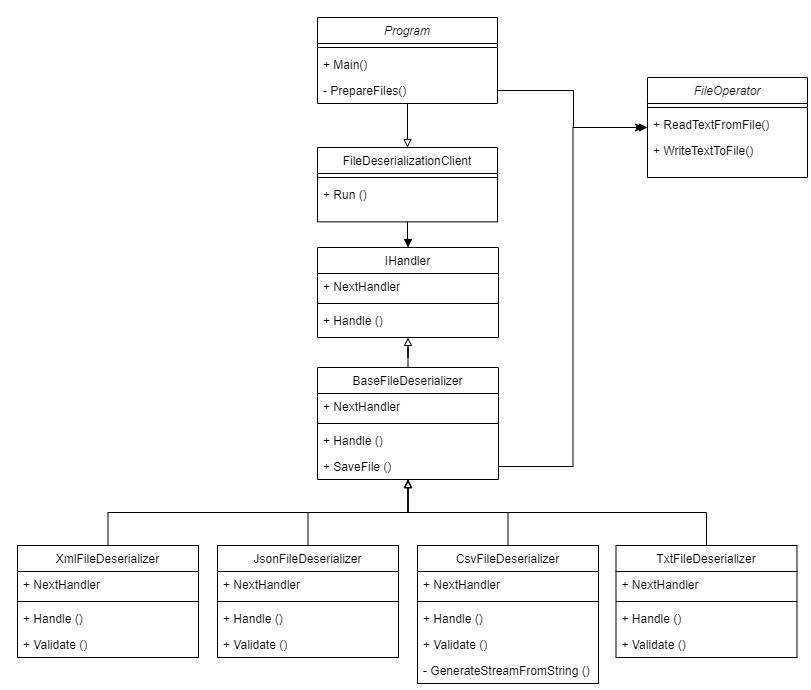

The diagram above was exported from draw.io. Its source (the exported page's mxGraphModel, read from the mxfile embedded in the PNG):
<mxGraphModel dx="1810" dy="1360" grid="1" gridSize="10" guides="1" tooltips="1" connect="1" arrows="1" fold="1" page="1" pageScale="1" pageWidth="827" pageHeight="1169" math="0" shadow="0">
  <root>
    <mxCell id="WIyWlLk6GJQsqaUBKTNV-0" />
    <mxCell id="WIyWlLk6GJQsqaUBKTNV-1" parent="WIyWlLk6GJQsqaUBKTNV-0" />
    <mxCell id="uc-9JXOFVDLEKdGtTpLK-46" style="edgeStyle=orthogonalEdgeStyle;rounded=0;orthogonalLoop=1;jettySize=auto;html=1;entryX=0;entryY=0.5;entryDx=0;entryDy=0;endArrow=classic;endFill=1;exitX=1;exitY=0.5;exitDx=0;exitDy=0;" parent="WIyWlLk6GJQsqaUBKTNV-1" source="MoNwIg5SrKwh_Tc2RHE5-56" edge="1">
      <mxGeometry relative="1" as="geometry">
        <mxPoint x="556" y="917" as="sourcePoint" />
        <mxPoint x="716" y="1000" as="targetPoint" />
        <Array as="points">
          <mxPoint x="646" y="963" />
          <mxPoint x="646" y="1000" />
        </Array>
      </mxGeometry>
    </mxCell>
    <mxCell id="MoNwIg5SrKwh_Tc2RHE5-14" style="edgeStyle=orthogonalEdgeStyle;rounded=0;orthogonalLoop=1;jettySize=auto;html=1;entryX=0.5;entryY=1;entryDx=0;entryDy=0;endArrow=block;endFill=0;exitX=0.5;exitY=0;exitDx=0;exitDy=0;" edge="1" parent="WIyWlLk6GJQsqaUBKTNV-1" source="MoNwIg5SrKwh_Tc2RHE5-9" target="uc-9JXOFVDLEKdGtTpLK-11">
      <mxGeometry relative="1" as="geometry" />
    </mxCell>
    <mxCell id="MoNwIg5SrKwh_Tc2RHE5-28" style="edgeStyle=orthogonalEdgeStyle;rounded=0;orthogonalLoop=1;jettySize=auto;html=1;endArrow=block;endFill=0;entryX=0.5;entryY=1;entryDx=0;entryDy=0;" edge="1" parent="WIyWlLk6GJQsqaUBKTNV-1" source="MoNwIg5SrKwh_Tc2RHE5-16" target="uc-9JXOFVDLEKdGtTpLK-11">
      <mxGeometry relative="1" as="geometry">
        <mxPoint x="430" y="1330" as="targetPoint" />
      </mxGeometry>
    </mxCell>
    <mxCell id="MoNwIg5SrKwh_Tc2RHE5-29" style="edgeStyle=orthogonalEdgeStyle;rounded=0;orthogonalLoop=1;jettySize=auto;html=1;endArrow=block;endFill=0;exitX=0.5;exitY=0;exitDx=0;exitDy=0;entryX=0.5;entryY=1;entryDx=0;entryDy=0;" edge="1" parent="WIyWlLk6GJQsqaUBKTNV-1" source="MoNwIg5SrKwh_Tc2RHE5-21" target="uc-9JXOFVDLEKdGtTpLK-11">
      <mxGeometry relative="1" as="geometry">
        <mxPoint x="430" y="1330" as="targetPoint" />
      </mxGeometry>
    </mxCell>
    <mxCell id="MoNwIg5SrKwh_Tc2RHE5-57" style="edgeStyle=orthogonalEdgeStyle;rounded=0;orthogonalLoop=1;jettySize=auto;html=1;entryX=0.5;entryY=0;entryDx=0;entryDy=0;endArrow=block;endFill=0;" edge="1" parent="WIyWlLk6GJQsqaUBKTNV-1" source="uc-9JXOFVDLEKdGtTpLK-39" target="MoNwIg5SrKwh_Tc2RHE5-36">
      <mxGeometry relative="1" as="geometry" />
    </mxCell>
    <mxCell id="uc-9JXOFVDLEKdGtTpLK-39" value="Program" style="swimlane;fontStyle=2;align=center;verticalAlign=top;childLayout=stackLayout;horizontal=1;startSize=26;horizontalStack=0;resizeParent=1;resizeLast=0;collapsible=1;marginBottom=0;rounded=0;shadow=0;strokeWidth=1;" parent="WIyWlLk6GJQsqaUBKTNV-1" vertex="1">
      <mxGeometry x="390" y="890" width="180" height="86" as="geometry">
        <mxRectangle x="230" y="140" width="160" height="26" as="alternateBounds" />
      </mxGeometry>
    </mxCell>
    <mxCell id="uc-9JXOFVDLEKdGtTpLK-40" value="" style="line;html=1;strokeWidth=1;align=left;verticalAlign=middle;spacingTop=-1;spacingLeft=3;spacingRight=3;rotatable=0;labelPosition=right;points=[];portConstraint=eastwest;" parent="uc-9JXOFVDLEKdGtTpLK-39" vertex="1">
      <mxGeometry y="26" width="180" height="8" as="geometry" />
    </mxCell>
    <mxCell id="uc-9JXOFVDLEKdGtTpLK-41" value="+ Main()" style="text;align=left;verticalAlign=top;spacingLeft=4;spacingRight=4;overflow=hidden;rotatable=0;points=[[0,0.5],[1,0.5]];portConstraint=eastwest;" parent="uc-9JXOFVDLEKdGtTpLK-39" vertex="1">
      <mxGeometry y="34" width="180" height="26" as="geometry" />
    </mxCell>
    <mxCell id="MoNwIg5SrKwh_Tc2RHE5-56" value="- PrepareFiles()" style="text;align=left;verticalAlign=top;spacingLeft=4;spacingRight=4;overflow=hidden;rotatable=0;points=[[0,0.5],[1,0.5]];portConstraint=eastwest;" vertex="1" parent="uc-9JXOFVDLEKdGtTpLK-39">
      <mxGeometry y="60" width="180" height="26" as="geometry" />
    </mxCell>
    <mxCell id="MoNwIg5SrKwh_Tc2RHE5-44" value="IHandler" style="swimlane;fontStyle=0;align=center;verticalAlign=top;childLayout=stackLayout;horizontal=1;startSize=26;horizontalStack=0;resizeParent=1;resizeLast=0;collapsible=1;marginBottom=0;rounded=0;shadow=0;strokeWidth=1;" vertex="1" parent="WIyWlLk6GJQsqaUBKTNV-1">
      <mxGeometry x="390" y="1120" width="181" height="90" as="geometry">
        <mxRectangle x="130" y="380" width="160" height="26" as="alternateBounds" />
      </mxGeometry>
    </mxCell>
    <mxCell id="MoNwIg5SrKwh_Tc2RHE5-45" value="+ NextHandler " style="text;align=left;verticalAlign=top;spacingLeft=4;spacingRight=4;overflow=hidden;rotatable=0;points=[[0,0.5],[1,0.5]];portConstraint=eastwest;" vertex="1" parent="MoNwIg5SrKwh_Tc2RHE5-44">
      <mxGeometry y="26" width="181" height="26" as="geometry" />
    </mxCell>
    <mxCell id="MoNwIg5SrKwh_Tc2RHE5-46" value="" style="line;html=1;strokeWidth=1;align=left;verticalAlign=middle;spacingTop=-1;spacingLeft=3;spacingRight=3;rotatable=0;labelPosition=right;points=[];portConstraint=eastwest;" vertex="1" parent="MoNwIg5SrKwh_Tc2RHE5-44">
      <mxGeometry y="52" width="181" height="8" as="geometry" />
    </mxCell>
    <mxCell id="MoNwIg5SrKwh_Tc2RHE5-47" value="+ Handle ()&#10;" style="text;align=left;verticalAlign=top;spacingLeft=4;spacingRight=4;overflow=hidden;rotatable=0;points=[[0,0.5],[1,0.5]];portConstraint=eastwest;" vertex="1" parent="MoNwIg5SrKwh_Tc2RHE5-44">
      <mxGeometry y="60" width="181" height="26" as="geometry" />
    </mxCell>
    <mxCell id="MoNwIg5SrKwh_Tc2RHE5-36" value="FileDeserializationClient" style="swimlane;fontStyle=0;align=center;verticalAlign=top;childLayout=stackLayout;horizontal=1;startSize=26;horizontalStack=0;resizeParent=1;resizeLast=0;collapsible=1;marginBottom=0;rounded=0;shadow=0;strokeWidth=1;" vertex="1" parent="WIyWlLk6GJQsqaUBKTNV-1">
      <mxGeometry x="390" y="1020" width="180" height="74.35" as="geometry">
        <mxRectangle x="130" y="380" width="160" height="26" as="alternateBounds" />
      </mxGeometry>
    </mxCell>
    <mxCell id="MoNwIg5SrKwh_Tc2RHE5-37" value="" style="line;html=1;strokeWidth=1;align=left;verticalAlign=middle;spacingTop=-1;spacingLeft=3;spacingRight=3;rotatable=0;labelPosition=right;points=[];portConstraint=eastwest;" vertex="1" parent="MoNwIg5SrKwh_Tc2RHE5-36">
      <mxGeometry y="26" width="180" height="8" as="geometry" />
    </mxCell>
    <mxCell id="MoNwIg5SrKwh_Tc2RHE5-38" value="+ Run ()" style="text;align=left;verticalAlign=top;spacingLeft=4;spacingRight=4;overflow=hidden;rotatable=0;points=[[0,0.5],[1,0.5]];portConstraint=eastwest;" vertex="1" parent="MoNwIg5SrKwh_Tc2RHE5-36">
      <mxGeometry y="34" width="180" height="26" as="geometry" />
    </mxCell>
    <mxCell id="MoNwIg5SrKwh_Tc2RHE5-9" value="XmlFileDeserializer" style="swimlane;fontStyle=0;align=center;verticalAlign=top;childLayout=stackLayout;horizontal=1;startSize=26;horizontalStack=0;resizeParent=1;resizeLast=0;collapsible=1;marginBottom=0;rounded=0;shadow=0;strokeWidth=1;" vertex="1" parent="WIyWlLk6GJQsqaUBKTNV-1">
      <mxGeometry x="90" y="1418" width="181" height="112" as="geometry">
        <mxRectangle x="130" y="380" width="160" height="26" as="alternateBounds" />
      </mxGeometry>
    </mxCell>
    <mxCell id="MoNwIg5SrKwh_Tc2RHE5-10" value="+ NextHandler " style="text;align=left;verticalAlign=top;spacingLeft=4;spacingRight=4;overflow=hidden;rotatable=0;points=[[0,0.5],[1,0.5]];portConstraint=eastwest;" vertex="1" parent="MoNwIg5SrKwh_Tc2RHE5-9">
      <mxGeometry y="26" width="181" height="26" as="geometry" />
    </mxCell>
    <mxCell id="MoNwIg5SrKwh_Tc2RHE5-11" value="" style="line;html=1;strokeWidth=1;align=left;verticalAlign=middle;spacingTop=-1;spacingLeft=3;spacingRight=3;rotatable=0;labelPosition=right;points=[];portConstraint=eastwest;" vertex="1" parent="MoNwIg5SrKwh_Tc2RHE5-9">
      <mxGeometry y="52" width="181" height="8" as="geometry" />
    </mxCell>
    <mxCell id="MoNwIg5SrKwh_Tc2RHE5-12" value="+ Handle ()&#10;" style="text;align=left;verticalAlign=top;spacingLeft=4;spacingRight=4;overflow=hidden;rotatable=0;points=[[0,0.5],[1,0.5]];portConstraint=eastwest;" vertex="1" parent="MoNwIg5SrKwh_Tc2RHE5-9">
      <mxGeometry y="60" width="181" height="26" as="geometry" />
    </mxCell>
    <mxCell id="MoNwIg5SrKwh_Tc2RHE5-15" value="+ Validate ()&#10;" style="text;align=left;verticalAlign=top;spacingLeft=4;spacingRight=4;overflow=hidden;rotatable=0;points=[[0,0.5],[1,0.5]];portConstraint=eastwest;" vertex="1" parent="MoNwIg5SrKwh_Tc2RHE5-9">
      <mxGeometry y="86" width="181" height="26" as="geometry" />
    </mxCell>
    <mxCell id="MoNwIg5SrKwh_Tc2RHE5-16" value="JsonFileDeserializer" style="swimlane;fontStyle=0;align=center;verticalAlign=top;childLayout=stackLayout;horizontal=1;startSize=26;horizontalStack=0;resizeParent=1;resizeLast=0;collapsible=1;marginBottom=0;rounded=0;shadow=0;strokeWidth=1;" vertex="1" parent="WIyWlLk6GJQsqaUBKTNV-1">
      <mxGeometry x="290" y="1418" width="181" height="112" as="geometry">
        <mxRectangle x="130" y="380" width="160" height="26" as="alternateBounds" />
      </mxGeometry>
    </mxCell>
    <mxCell id="MoNwIg5SrKwh_Tc2RHE5-17" value="+ NextHandler " style="text;align=left;verticalAlign=top;spacingLeft=4;spacingRight=4;overflow=hidden;rotatable=0;points=[[0,0.5],[1,0.5]];portConstraint=eastwest;" vertex="1" parent="MoNwIg5SrKwh_Tc2RHE5-16">
      <mxGeometry y="26" width="181" height="26" as="geometry" />
    </mxCell>
    <mxCell id="MoNwIg5SrKwh_Tc2RHE5-18" value="" style="line;html=1;strokeWidth=1;align=left;verticalAlign=middle;spacingTop=-1;spacingLeft=3;spacingRight=3;rotatable=0;labelPosition=right;points=[];portConstraint=eastwest;" vertex="1" parent="MoNwIg5SrKwh_Tc2RHE5-16">
      <mxGeometry y="52" width="181" height="8" as="geometry" />
    </mxCell>
    <mxCell id="MoNwIg5SrKwh_Tc2RHE5-19" value="+ Handle ()&#10;" style="text;align=left;verticalAlign=top;spacingLeft=4;spacingRight=4;overflow=hidden;rotatable=0;points=[[0,0.5],[1,0.5]];portConstraint=eastwest;" vertex="1" parent="MoNwIg5SrKwh_Tc2RHE5-16">
      <mxGeometry y="60" width="181" height="26" as="geometry" />
    </mxCell>
    <mxCell id="MoNwIg5SrKwh_Tc2RHE5-20" value="+ Validate ()&#10;" style="text;align=left;verticalAlign=top;spacingLeft=4;spacingRight=4;overflow=hidden;rotatable=0;points=[[0,0.5],[1,0.5]];portConstraint=eastwest;" vertex="1" parent="MoNwIg5SrKwh_Tc2RHE5-16">
      <mxGeometry y="86" width="181" height="26" as="geometry" />
    </mxCell>
    <mxCell id="MoNwIg5SrKwh_Tc2RHE5-21" value="CsvFileDeserializer" style="swimlane;fontStyle=0;align=center;verticalAlign=top;childLayout=stackLayout;horizontal=1;startSize=26;horizontalStack=0;resizeParent=1;resizeLast=0;collapsible=1;marginBottom=0;rounded=0;shadow=0;strokeWidth=1;" vertex="1" parent="WIyWlLk6GJQsqaUBKTNV-1">
      <mxGeometry x="490" y="1418" width="181" height="138" as="geometry">
        <mxRectangle x="130" y="380" width="160" height="26" as="alternateBounds" />
      </mxGeometry>
    </mxCell>
    <mxCell id="MoNwIg5SrKwh_Tc2RHE5-22" value="+ NextHandler " style="text;align=left;verticalAlign=top;spacingLeft=4;spacingRight=4;overflow=hidden;rotatable=0;points=[[0,0.5],[1,0.5]];portConstraint=eastwest;" vertex="1" parent="MoNwIg5SrKwh_Tc2RHE5-21">
      <mxGeometry y="26" width="181" height="26" as="geometry" />
    </mxCell>
    <mxCell id="MoNwIg5SrKwh_Tc2RHE5-23" value="" style="line;html=1;strokeWidth=1;align=left;verticalAlign=middle;spacingTop=-1;spacingLeft=3;spacingRight=3;rotatable=0;labelPosition=right;points=[];portConstraint=eastwest;" vertex="1" parent="MoNwIg5SrKwh_Tc2RHE5-21">
      <mxGeometry y="52" width="181" height="8" as="geometry" />
    </mxCell>
    <mxCell id="MoNwIg5SrKwh_Tc2RHE5-24" value="+ Handle ()&#10;" style="text;align=left;verticalAlign=top;spacingLeft=4;spacingRight=4;overflow=hidden;rotatable=0;points=[[0,0.5],[1,0.5]];portConstraint=eastwest;" vertex="1" parent="MoNwIg5SrKwh_Tc2RHE5-21">
      <mxGeometry y="60" width="181" height="26" as="geometry" />
    </mxCell>
    <mxCell id="MoNwIg5SrKwh_Tc2RHE5-25" value="+ Validate ()&#10;" style="text;align=left;verticalAlign=top;spacingLeft=4;spacingRight=4;overflow=hidden;rotatable=0;points=[[0,0.5],[1,0.5]];portConstraint=eastwest;" vertex="1" parent="MoNwIg5SrKwh_Tc2RHE5-21">
      <mxGeometry y="86" width="181" height="26" as="geometry" />
    </mxCell>
    <mxCell id="MoNwIg5SrKwh_Tc2RHE5-26" value="- GenerateStreamFromString ()" style="text;align=left;verticalAlign=top;spacingLeft=4;spacingRight=4;overflow=hidden;rotatable=0;points=[[0,0.5],[1,0.5]];portConstraint=eastwest;" vertex="1" parent="MoNwIg5SrKwh_Tc2RHE5-21">
      <mxGeometry y="112" width="181" height="26" as="geometry" />
    </mxCell>
    <mxCell id="MoNwIg5SrKwh_Tc2RHE5-35" style="edgeStyle=orthogonalEdgeStyle;rounded=0;orthogonalLoop=1;jettySize=auto;html=1;endArrow=block;endFill=0;entryX=0.5;entryY=1;entryDx=0;entryDy=0;" edge="1" parent="WIyWlLk6GJQsqaUBKTNV-1" target="uc-9JXOFVDLEKdGtTpLK-11">
      <mxGeometry relative="1" as="geometry">
        <mxPoint x="779" y="1427" as="sourcePoint" />
        <mxPoint x="480.5" y="1357" as="targetPoint" />
        <Array as="points">
          <mxPoint x="779" y="1385" />
          <mxPoint x="481" y="1385" />
        </Array>
      </mxGeometry>
    </mxCell>
    <mxCell id="MoNwIg5SrKwh_Tc2RHE5-30" value="TxtFileDeserializer" style="swimlane;fontStyle=0;align=center;verticalAlign=top;childLayout=stackLayout;horizontal=1;startSize=26;horizontalStack=0;resizeParent=1;resizeLast=0;collapsible=1;marginBottom=0;rounded=0;shadow=0;strokeWidth=1;" vertex="1" parent="WIyWlLk6GJQsqaUBKTNV-1">
      <mxGeometry x="688.5" y="1418" width="181" height="112" as="geometry">
        <mxRectangle x="130" y="380" width="160" height="26" as="alternateBounds" />
      </mxGeometry>
    </mxCell>
    <mxCell id="MoNwIg5SrKwh_Tc2RHE5-31" value="+ NextHandler " style="text;align=left;verticalAlign=top;spacingLeft=4;spacingRight=4;overflow=hidden;rotatable=0;points=[[0,0.5],[1,0.5]];portConstraint=eastwest;" vertex="1" parent="MoNwIg5SrKwh_Tc2RHE5-30">
      <mxGeometry y="26" width="181" height="26" as="geometry" />
    </mxCell>
    <mxCell id="MoNwIg5SrKwh_Tc2RHE5-32" value="" style="line;html=1;strokeWidth=1;align=left;verticalAlign=middle;spacingTop=-1;spacingLeft=3;spacingRight=3;rotatable=0;labelPosition=right;points=[];portConstraint=eastwest;" vertex="1" parent="MoNwIg5SrKwh_Tc2RHE5-30">
      <mxGeometry y="52" width="181" height="8" as="geometry" />
    </mxCell>
    <mxCell id="MoNwIg5SrKwh_Tc2RHE5-33" value="+ Handle ()&#10;" style="text;align=left;verticalAlign=top;spacingLeft=4;spacingRight=4;overflow=hidden;rotatable=0;points=[[0,0.5],[1,0.5]];portConstraint=eastwest;" vertex="1" parent="MoNwIg5SrKwh_Tc2RHE5-30">
      <mxGeometry y="60" width="181" height="26" as="geometry" />
    </mxCell>
    <mxCell id="MoNwIg5SrKwh_Tc2RHE5-34" value="+ Validate ()&#10;" style="text;align=left;verticalAlign=top;spacingLeft=4;spacingRight=4;overflow=hidden;rotatable=0;points=[[0,0.5],[1,0.5]];portConstraint=eastwest;" vertex="1" parent="MoNwIg5SrKwh_Tc2RHE5-30">
      <mxGeometry y="86" width="181" height="26" as="geometry" />
    </mxCell>
    <mxCell id="MoNwIg5SrKwh_Tc2RHE5-54" style="edgeStyle=orthogonalEdgeStyle;rounded=0;orthogonalLoop=1;jettySize=auto;html=1;entryX=0.5;entryY=1;entryDx=0;entryDy=0;endArrow=block;endFill=0;" edge="1" parent="WIyWlLk6GJQsqaUBKTNV-1" source="uc-9JXOFVDLEKdGtTpLK-11" target="MoNwIg5SrKwh_Tc2RHE5-44">
      <mxGeometry relative="1" as="geometry" />
    </mxCell>
    <mxCell id="uc-9JXOFVDLEKdGtTpLK-11" value="BaseFileDeserializer" style="swimlane;fontStyle=0;align=center;verticalAlign=top;childLayout=stackLayout;horizontal=1;startSize=26;horizontalStack=0;resizeParent=1;resizeLast=0;collapsible=1;marginBottom=0;rounded=0;shadow=0;strokeWidth=1;" parent="WIyWlLk6GJQsqaUBKTNV-1" vertex="1">
      <mxGeometry x="390" y="1240" width="181" height="112" as="geometry">
        <mxRectangle x="130" y="380" width="160" height="26" as="alternateBounds" />
      </mxGeometry>
    </mxCell>
    <mxCell id="MoNwIg5SrKwh_Tc2RHE5-2" value="+ NextHandler " style="text;align=left;verticalAlign=top;spacingLeft=4;spacingRight=4;overflow=hidden;rotatable=0;points=[[0,0.5],[1,0.5]];portConstraint=eastwest;" vertex="1" parent="uc-9JXOFVDLEKdGtTpLK-11">
      <mxGeometry y="26" width="181" height="26" as="geometry" />
    </mxCell>
    <mxCell id="uc-9JXOFVDLEKdGtTpLK-12" value="" style="line;html=1;strokeWidth=1;align=left;verticalAlign=middle;spacingTop=-1;spacingLeft=3;spacingRight=3;rotatable=0;labelPosition=right;points=[];portConstraint=eastwest;" parent="uc-9JXOFVDLEKdGtTpLK-11" vertex="1">
      <mxGeometry y="52" width="181" height="8" as="geometry" />
    </mxCell>
    <mxCell id="MoNwIg5SrKwh_Tc2RHE5-3" value="+ Handle ()&#10;" style="text;align=left;verticalAlign=top;spacingLeft=4;spacingRight=4;overflow=hidden;rotatable=0;points=[[0,0.5],[1,0.5]];portConstraint=eastwest;" vertex="1" parent="uc-9JXOFVDLEKdGtTpLK-11">
      <mxGeometry y="60" width="181" height="26" as="geometry" />
    </mxCell>
    <mxCell id="MoNwIg5SrKwh_Tc2RHE5-52" value="+ SaveFile ()&#10;" style="text;align=left;verticalAlign=top;spacingLeft=4;spacingRight=4;overflow=hidden;rotatable=0;points=[[0,0.5],[1,0.5]];portConstraint=eastwest;" vertex="1" parent="uc-9JXOFVDLEKdGtTpLK-11">
      <mxGeometry y="86" width="181" height="26" as="geometry" />
    </mxCell>
    <mxCell id="uc-9JXOFVDLEKdGtTpLK-42" value="FileOperator" style="swimlane;fontStyle=2;align=center;verticalAlign=top;childLayout=stackLayout;horizontal=1;startSize=26;horizontalStack=0;resizeParent=1;resizeLast=0;collapsible=1;marginBottom=0;rounded=0;shadow=0;strokeWidth=1;" parent="WIyWlLk6GJQsqaUBKTNV-1" vertex="1">
      <mxGeometry x="720" y="950" width="160" height="100" as="geometry">
        <mxRectangle x="230" y="140" width="160" height="26" as="alternateBounds" />
      </mxGeometry>
    </mxCell>
    <mxCell id="uc-9JXOFVDLEKdGtTpLK-43" value="" style="line;html=1;strokeWidth=1;align=left;verticalAlign=middle;spacingTop=-1;spacingLeft=3;spacingRight=3;rotatable=0;labelPosition=right;points=[];portConstraint=eastwest;" parent="uc-9JXOFVDLEKdGtTpLK-42" vertex="1">
      <mxGeometry y="26" width="160" height="8" as="geometry" />
    </mxCell>
    <mxCell id="uc-9JXOFVDLEKdGtTpLK-44" value="+ ReadTextFromFile()" style="text;align=left;verticalAlign=top;spacingLeft=4;spacingRight=4;overflow=hidden;rotatable=0;points=[[0,0.5],[1,0.5]];portConstraint=eastwest;" parent="uc-9JXOFVDLEKdGtTpLK-42" vertex="1">
      <mxGeometry y="34" width="160" height="26" as="geometry" />
    </mxCell>
    <mxCell id="uc-9JXOFVDLEKdGtTpLK-45" value="+ WriteTextToFile()" style="text;align=left;verticalAlign=top;spacingLeft=4;spacingRight=4;overflow=hidden;rotatable=0;points=[[0,0.5],[1,0.5]];portConstraint=eastwest;" parent="uc-9JXOFVDLEKdGtTpLK-42" vertex="1">
      <mxGeometry y="60" width="160" height="26" as="geometry" />
    </mxCell>
    <mxCell id="MoNwIg5SrKwh_Tc2RHE5-42" style="edgeStyle=orthogonalEdgeStyle;rounded=0;orthogonalLoop=1;jettySize=auto;html=1;endArrow=block;endFill=1;entryX=0;entryY=0.5;entryDx=0;entryDy=0;exitX=1;exitY=0.5;exitDx=0;exitDy=0;" edge="1" parent="WIyWlLk6GJQsqaUBKTNV-1" source="MoNwIg5SrKwh_Tc2RHE5-52" target="uc-9JXOFVDLEKdGtTpLK-42">
      <mxGeometry relative="1" as="geometry">
        <mxPoint x="690" y="1200" as="sourcePoint" />
        <mxPoint x="690" y="1010" as="targetPoint" />
      </mxGeometry>
    </mxCell>
    <mxCell id="MoNwIg5SrKwh_Tc2RHE5-53" style="edgeStyle=orthogonalEdgeStyle;rounded=0;orthogonalLoop=1;jettySize=auto;html=1;entryX=0.5;entryY=0;entryDx=0;entryDy=0;endArrow=block;endFill=1;" edge="1" parent="WIyWlLk6GJQsqaUBKTNV-1" source="MoNwIg5SrKwh_Tc2RHE5-36" target="MoNwIg5SrKwh_Tc2RHE5-44">
      <mxGeometry relative="1" as="geometry" />
    </mxCell>
  </root>
</mxGraphModel>